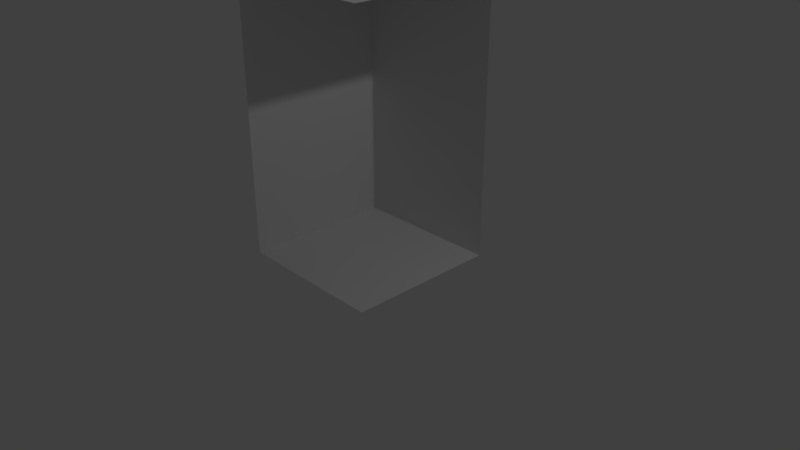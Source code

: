 # Source: room_corner_empty.blend  (saved by Blender 2.79.0; exported with 4.5.12 LTS)
import bpy
from mathutils import Matrix  # noqa: F401  (used for matrix-valued properties, if any)

bpy.ops.wm.read_factory_settings(use_empty=True)
scene = bpy.context.scene
scene.name = 'Scene'

# ---- collections
col_collection_1 = bpy.data.collections.new('Collection 1'); scene.collection.children.link(col_collection_1)

# ---- world
world_world = bpy.data.worlds.new('World'); scene.world = world_world
world_world.color = (0.05088, 0.05088, 0.05088)
world_world.use_sun_shadow = False
world_world.sun_shadow_jitter_overblur = 0.0
world_world.cycles.sampling_method = 'MANUAL'

# ---- cameras
cam_camera = bpy.data.cameras.new('Camera')
cam_camera.clip_end = 100.0
cam_camera.lens = 35.0
cam_camera.sensor_width = 32.0
cam_camera.sensor_height = 18.0
cam_camera.ortho_scale = 7.314
cam_camera.dof.focus_distance = 0.0
cam_camera.dof.aperture_fstop = 128.0

# ---- lights
light_lamp = bpy.data.lights.new('Lamp', 'POINT')
light_lamp.transmission_factor = 0.0
light_lamp.cutoff_distance = 30.0
light_lamp.energy = 100.0
light_lamp.shadow_buffer_clip_start = 1.001
light_lamp.shadow_soft_size = 0.1
light_lamp.shadow_maximum_resolution = 0.006
light_lamp.use_absolute_resolution = True

# ---- meshes
me_plane_001 = bpy.data.meshes.new('Plane.001')
me_plane_001.from_pydata([(-1.0, -1.0, 0.0), (1.0, -1.0, 0.0), (-1.0, 1.0, 0.0), (1.0, 1.0, 0.0), (-1.0, -1.0, -3.5), (-1.0, 1.0, -3.5), (1.0, -1.0, -3.5), (1.0, 1.0, -3.5)], [], [(0, 1, 3, 2), (0, 4, 5, 2), (4, 6, 7, 5), (2, 3, 7, 5)])
me_plane_001.use_remesh_preserve_volume = False
me_plane_001.use_remesh_preserve_attributes = False
me_plane_001.use_mirror_vertex_groups = False
me_plane_001.update()

# ---- objects
ob_plane_001 = bpy.data.objects.new('Plane.001', me_plane_001)
ob_lamp = bpy.data.objects.new('Lamp', light_lamp)
ob_camera = bpy.data.objects.new('Camera', cam_camera)

# ---- transforms, parenting, visibility, modifiers, constraints
ob_plane_001.location = (0.0, 0.0, 3.5)
ob_plane_001.lineart.crease_threshold = 0.0
ob_lamp.location = (4.076, 1.005, 5.904)
ob_lamp.rotation_euler = (0.6503, 0.05522, 1.866)
ob_lamp.lock_rotations_4d = False
ob_lamp.empty_display_type = 'ARROWS'
ob_lamp.color = (0.0, 0.0, 0.0, 0.0)
ob_lamp.lineart.crease_threshold = 0.0
ob_camera.location = (7.481, -6.508, 5.344)
ob_camera.rotation_euler = (1.109, 0.0, 0.8149)
ob_camera.lock_rotations_4d = False
ob_camera.empty_display_type = 'ARROWS'
ob_camera.color = (0.0, 0.0, 0.0, 0.0)
ob_camera.display_type = 'WIRE'
ob_camera.lineart.crease_threshold = 0.0

# ---- collection membership
col_collection_1.objects.link(ob_plane_001)
col_collection_1.objects.link(ob_lamp)
col_collection_1.objects.link(ob_camera)

# ---- scene / render settings (as saved in the file)
scene.camera = ob_camera
scene.frame_start = 1; scene.frame_end = 250; scene.frame_set(1)
scene.render.engine = 'BLENDER_EEVEE_NEXT'
scene.render.resolution_percentage = 50
scene.render.dither_intensity = 0.0
scene.cycles.use_denoising = False
scene.cycles.samples = 128
scene.cycles.sampling_pattern = 'TABULATED_SOBOL'
scene.cycles.use_adaptive_sampling = False
scene.cycles.use_light_tree = False
scene.cycles.blur_glossy = 0.0
scene.cycles.sample_clamp_indirect = 0.0
scene.view_settings.view_transform = 'Standard'
bpy.context.view_layer.update()
